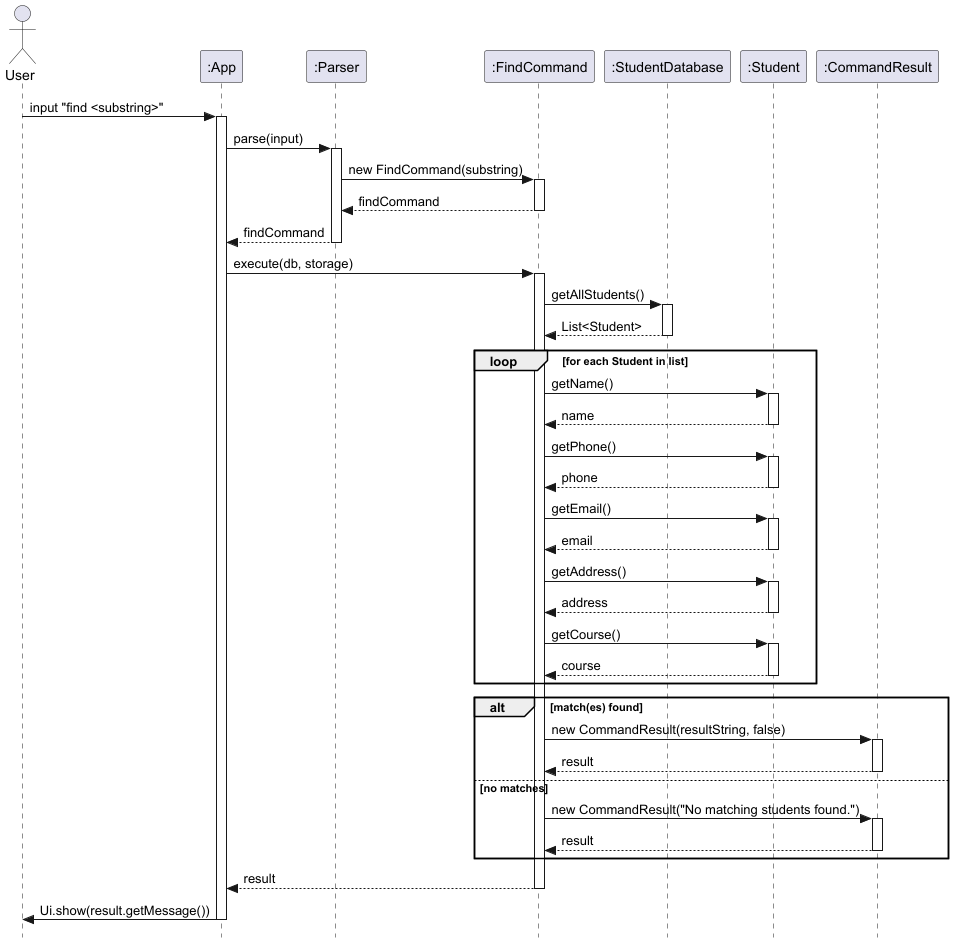

The diagram above was rendered by PlantUML. Its source (embedded in the PNG):
@startuml FindCommand_Sequence

skinparam style strictuml

actor User
participant ":App" as App
participant ":Parser" as Parser
participant ":FindCommand" as FindCommand
participant ":StudentDatabase" as StudentDatabase
participant ":Student" as Student
participant ":CommandResult" as CommandResult

User -> App : input "find <substring>"
activate App

App -> Parser : parse(input)
activate Parser

Parser -> FindCommand : new FindCommand(substring)
activate FindCommand
FindCommand --> Parser : findCommand
deactivate FindCommand

Parser --> App : findCommand
deactivate Parser

App -> FindCommand : execute(db, storage)
activate FindCommand

FindCommand -> StudentDatabase : getAllStudents()
activate StudentDatabase
StudentDatabase --> FindCommand : List<Student>
deactivate StudentDatabase

loop for each Student in list
  FindCommand -> Student : getName()
  activate Student
  Student --> FindCommand : name
  deactivate Student

  FindCommand -> Student : getPhone()
  activate Student
  Student --> FindCommand : phone
  deactivate Student

  FindCommand -> Student : getEmail()
  activate Student
  Student --> FindCommand : email
  deactivate Student

  FindCommand -> Student : getAddress()
  activate Student
  Student --> FindCommand : address
  deactivate Student

  FindCommand -> Student : getCourse()
  activate Student
  Student --> FindCommand : course
  deactivate Student
end

alt match(es) found
  FindCommand -> CommandResult : new CommandResult(resultString, false)
  activate CommandResult
  CommandResult --> FindCommand : result
  deactivate CommandResult
else no matches
  FindCommand -> CommandResult : new CommandResult("No matching students found.")
  activate CommandResult
  CommandResult --> FindCommand : result
  deactivate CommandResult
end

FindCommand --> App : result
deactivate FindCommand

App -> User : Ui.show(result.getMessage())
deactivate App

@enduml